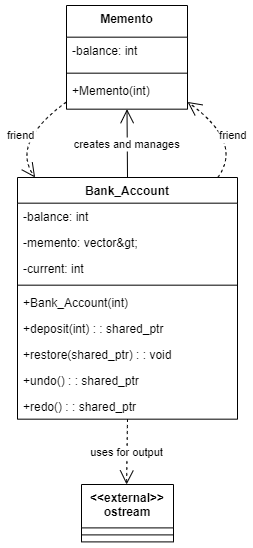

The diagram above was exported from draw.io. Its source (the exported page's mxGraphModel, read from the mxfile embedded in the PNG):
<mxGraphModel dx="1208" dy="858" grid="1" gridSize="10" guides="1" tooltips="1" connect="1" arrows="1" fold="1" page="1" pageScale="1" pageWidth="827" pageHeight="1169" math="0" shadow="0">
  <root>
    <mxCell id="WIyWlLk6GJQsqaUBKTNV-0" />
    <mxCell id="WIyWlLk6GJQsqaUBKTNV-1" parent="WIyWlLk6GJQsqaUBKTNV-0" />
    <mxCell id="veMHf0N_TJdMvCnSNmWx-0" value="Memento" style="swimlane;fontStyle=1;align=center;verticalAlign=top;childLayout=stackLayout;horizontal=1;startSize=31.666666666666668;horizontalStack=0;resizeParent=1;resizeParentMax=0;resizeLast=0;collapsible=0;marginBottom=0;" vertex="1" parent="WIyWlLk6GJQsqaUBKTNV-1">
      <mxGeometry x="76" y="20" width="121" height="103.66666666666667" as="geometry" />
    </mxCell>
    <mxCell id="veMHf0N_TJdMvCnSNmWx-1" value="-balance: int" style="text;strokeColor=none;fillColor=none;align=left;verticalAlign=top;spacingLeft=4;spacingRight=4;overflow=hidden;rotatable=0;points=[[0,0.5],[1,0.5]];portConstraint=eastwest;" vertex="1" parent="veMHf0N_TJdMvCnSNmWx-0">
      <mxGeometry y="31.666666666666668" width="121" height="32" as="geometry" />
    </mxCell>
    <mxCell id="veMHf0N_TJdMvCnSNmWx-2" style="line;strokeWidth=1;fillColor=none;align=left;verticalAlign=middle;spacingTop=-1;spacingLeft=3;spacingRight=3;rotatable=0;labelPosition=right;points=[];portConstraint=eastwest;strokeColor=inherit;" vertex="1" parent="veMHf0N_TJdMvCnSNmWx-0">
      <mxGeometry y="63.66666666666667" width="121" height="8" as="geometry" />
    </mxCell>
    <mxCell id="veMHf0N_TJdMvCnSNmWx-3" value="+Memento(int)" style="text;strokeColor=none;fillColor=none;align=left;verticalAlign=top;spacingLeft=4;spacingRight=4;overflow=hidden;rotatable=0;points=[[0,0.5],[1,0.5]];portConstraint=eastwest;" vertex="1" parent="veMHf0N_TJdMvCnSNmWx-0">
      <mxGeometry y="71.66666666666667" width="121" height="32" as="geometry" />
    </mxCell>
    <mxCell id="veMHf0N_TJdMvCnSNmWx-4" value="Bank_Account" style="swimlane;fontStyle=1;align=center;verticalAlign=top;childLayout=stackLayout;horizontal=1;startSize=25.666668362087673;horizontalStack=0;resizeParent=1;resizeParentMax=0;resizeLast=0;collapsible=0;marginBottom=0;" vertex="1" parent="WIyWlLk6GJQsqaUBKTNV-1">
      <mxGeometry x="27" y="192" width="220" height="241.66666836208768" as="geometry" />
    </mxCell>
    <mxCell id="veMHf0N_TJdMvCnSNmWx-5" value="-balance: int" style="text;strokeColor=none;fillColor=none;align=left;verticalAlign=top;spacingLeft=4;spacingRight=4;overflow=hidden;rotatable=0;points=[[0,0.5],[1,0.5]];portConstraint=eastwest;" vertex="1" parent="veMHf0N_TJdMvCnSNmWx-4">
      <mxGeometry y="25.666668362087673" width="220" height="26" as="geometry" />
    </mxCell>
    <mxCell id="veMHf0N_TJdMvCnSNmWx-6" value="-memento: vector&amp;gt;" style="text;strokeColor=none;fillColor=none;align=left;verticalAlign=top;spacingLeft=4;spacingRight=4;overflow=hidden;rotatable=0;points=[[0,0.5],[1,0.5]];portConstraint=eastwest;" vertex="1" parent="veMHf0N_TJdMvCnSNmWx-4">
      <mxGeometry y="51.66666836208768" width="220" height="26" as="geometry" />
    </mxCell>
    <mxCell id="veMHf0N_TJdMvCnSNmWx-7" value="-current: int" style="text;strokeColor=none;fillColor=none;align=left;verticalAlign=top;spacingLeft=4;spacingRight=4;overflow=hidden;rotatable=0;points=[[0,0.5],[1,0.5]];portConstraint=eastwest;" vertex="1" parent="veMHf0N_TJdMvCnSNmWx-4">
      <mxGeometry y="77.66666836208768" width="220" height="26" as="geometry" />
    </mxCell>
    <mxCell id="veMHf0N_TJdMvCnSNmWx-8" style="line;strokeWidth=1;fillColor=none;align=left;verticalAlign=middle;spacingTop=-1;spacingLeft=3;spacingRight=3;rotatable=0;labelPosition=right;points=[];portConstraint=eastwest;strokeColor=inherit;" vertex="1" parent="veMHf0N_TJdMvCnSNmWx-4">
      <mxGeometry y="103.66666836208768" width="220" height="8" as="geometry" />
    </mxCell>
    <mxCell id="veMHf0N_TJdMvCnSNmWx-9" value="+Bank_Account(int)" style="text;strokeColor=none;fillColor=none;align=left;verticalAlign=top;spacingLeft=4;spacingRight=4;overflow=hidden;rotatable=0;points=[[0,0.5],[1,0.5]];portConstraint=eastwest;" vertex="1" parent="veMHf0N_TJdMvCnSNmWx-4">
      <mxGeometry y="111.66666836208768" width="220" height="26" as="geometry" />
    </mxCell>
    <mxCell id="veMHf0N_TJdMvCnSNmWx-10" value="+deposit(int) : : shared_ptr" style="text;strokeColor=none;fillColor=none;align=left;verticalAlign=top;spacingLeft=4;spacingRight=4;overflow=hidden;rotatable=0;points=[[0,0.5],[1,0.5]];portConstraint=eastwest;" vertex="1" parent="veMHf0N_TJdMvCnSNmWx-4">
      <mxGeometry y="137.66666836208768" width="220" height="26" as="geometry" />
    </mxCell>
    <mxCell id="veMHf0N_TJdMvCnSNmWx-11" value="+restore(shared_ptr) : : void" style="text;strokeColor=none;fillColor=none;align=left;verticalAlign=top;spacingLeft=4;spacingRight=4;overflow=hidden;rotatable=0;points=[[0,0.5],[1,0.5]];portConstraint=eastwest;" vertex="1" parent="veMHf0N_TJdMvCnSNmWx-4">
      <mxGeometry y="163.66666836208768" width="220" height="26" as="geometry" />
    </mxCell>
    <mxCell id="veMHf0N_TJdMvCnSNmWx-12" value="+undo() : : shared_ptr" style="text;strokeColor=none;fillColor=none;align=left;verticalAlign=top;spacingLeft=4;spacingRight=4;overflow=hidden;rotatable=0;points=[[0,0.5],[1,0.5]];portConstraint=eastwest;" vertex="1" parent="veMHf0N_TJdMvCnSNmWx-4">
      <mxGeometry y="189.66666836208768" width="220" height="26" as="geometry" />
    </mxCell>
    <mxCell id="veMHf0N_TJdMvCnSNmWx-13" value="+redo() : : shared_ptr" style="text;strokeColor=none;fillColor=none;align=left;verticalAlign=top;spacingLeft=4;spacingRight=4;overflow=hidden;rotatable=0;points=[[0,0.5],[1,0.5]];portConstraint=eastwest;" vertex="1" parent="veMHf0N_TJdMvCnSNmWx-4">
      <mxGeometry y="215.66666836208768" width="220" height="26" as="geometry" />
    </mxCell>
    <mxCell id="veMHf0N_TJdMvCnSNmWx-14" value="&lt;&lt;external&gt;&gt;&#10;ostream" style="swimlane;fontStyle=1;align=center;verticalAlign=top;childLayout=stackLayout;horizontal=1;startSize=43.400001525878906;horizontalStack=0;resizeParent=1;resizeParentMax=0;resizeLast=0;collapsible=0;marginBottom=0;" vertex="1" parent="WIyWlLk6GJQsqaUBKTNV-1">
      <mxGeometry x="91" y="499" width="92" height="57.400001525878906" as="geometry" />
    </mxCell>
    <mxCell id="veMHf0N_TJdMvCnSNmWx-15" style="line;strokeWidth=1;fillColor=none;align=left;verticalAlign=middle;spacingTop=-1;spacingLeft=3;spacingRight=3;rotatable=0;labelPosition=right;points=[];portConstraint=eastwest;strokeColor=inherit;" vertex="1" parent="veMHf0N_TJdMvCnSNmWx-14">
      <mxGeometry y="43.400001525878906" width="92" height="14" as="geometry" />
    </mxCell>
    <mxCell id="veMHf0N_TJdMvCnSNmWx-16" value="creates and manages" style="curved=1;startArrow=none;endArrow=open;endSize=12;exitX=0.5;exitY=0;entryX=0.5;entryY=1;rounded=0;" edge="1" parent="WIyWlLk6GJQsqaUBKTNV-1" source="veMHf0N_TJdMvCnSNmWx-4" target="veMHf0N_TJdMvCnSNmWx-0">
      <mxGeometry relative="1" as="geometry">
        <Array as="points" />
      </mxGeometry>
    </mxCell>
    <mxCell id="veMHf0N_TJdMvCnSNmWx-17" value="friend" style="curved=1;dashed=1;startArrow=none;endArrow=open;endSize=12;exitX=0.91;exitY=0;entryX=1;entryY=0.93;rounded=0;" edge="1" parent="WIyWlLk6GJQsqaUBKTNV-1" source="veMHf0N_TJdMvCnSNmWx-4" target="veMHf0N_TJdMvCnSNmWx-0">
      <mxGeometry relative="1" as="geometry">
        <Array as="points">
          <mxPoint x="253" y="157" />
        </Array>
      </mxGeometry>
    </mxCell>
    <mxCell id="veMHf0N_TJdMvCnSNmWx-18" value="friend" style="curved=1;dashed=1;startArrow=none;endArrow=open;endSize=12;exitX=0;exitY=0.93;entryX=0.08;entryY=0;rounded=0;" edge="1" parent="WIyWlLk6GJQsqaUBKTNV-1" source="veMHf0N_TJdMvCnSNmWx-0" target="veMHf0N_TJdMvCnSNmWx-4">
      <mxGeometry relative="1" as="geometry">
        <Array as="points">
          <mxPoint x="20" y="157" />
        </Array>
      </mxGeometry>
    </mxCell>
    <mxCell id="veMHf0N_TJdMvCnSNmWx-19" value="uses for output" style="curved=1;dashed=1;startArrow=none;endArrow=open;endSize=12;exitX=0.5;exitY=1;entryX=0.49;entryY=0;rounded=0;" edge="1" parent="WIyWlLk6GJQsqaUBKTNV-1" source="veMHf0N_TJdMvCnSNmWx-4" target="veMHf0N_TJdMvCnSNmWx-14">
      <mxGeometry relative="1" as="geometry">
        <Array as="points" />
      </mxGeometry>
    </mxCell>
  </root>
</mxGraphModel>